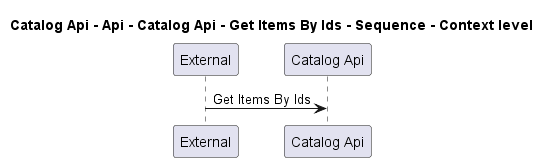

The diagram above was rendered by PlantUML. Its source (embedded in the PNG):
@startuml
!pragma layout smetana

title Catalog Api - Api - Catalog Api - Get Items By Ids - Sequence - Context level

participant "External" as C4InterFlow.SoftwareSystems.ExternalSystem
participant "Catalog Api" as dotnet.eShop.Architecture.SoftwareSystems.CatalogApi

C4InterFlow.SoftwareSystems.ExternalSystem -> dotnet.eShop.Architecture.SoftwareSystems.CatalogApi : Get Items By Ids


@enduml